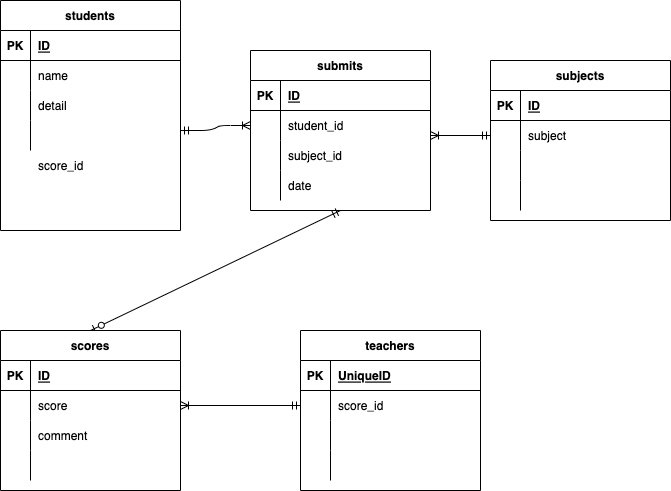

The diagram above was exported from draw.io. Its source (the exported page's mxGraphModel, read from the mxfile embedded in the PNG):
<mxGraphModel dx="898" dy="680" grid="1" gridSize="10" guides="1" tooltips="1" connect="1" arrows="1" fold="1" page="1" pageScale="1" pageWidth="827" pageHeight="1169" math="0" shadow="0">
  <root>
    <mxCell id="FPvYVp53zYEhrLymwZ5S-0" />
    <mxCell id="FPvYVp53zYEhrLymwZ5S-1" parent="FPvYVp53zYEhrLymwZ5S-0" />
    <mxCell id="FPvYVp53zYEhrLymwZ5S-2" value="students" style="shape=table;startSize=30;container=1;collapsible=1;childLayout=tableLayout;fixedRows=1;rowLines=0;fontStyle=1;align=center;resizeLast=1;" vertex="1" parent="FPvYVp53zYEhrLymwZ5S-1">
      <mxGeometry x="100" y="80" width="180" height="230" as="geometry" />
    </mxCell>
    <mxCell id="FPvYVp53zYEhrLymwZ5S-3" value="" style="shape=partialRectangle;collapsible=0;dropTarget=0;pointerEvents=0;fillColor=none;top=0;left=0;bottom=1;right=0;points=[[0,0.5],[1,0.5]];portConstraint=eastwest;" vertex="1" parent="FPvYVp53zYEhrLymwZ5S-2">
      <mxGeometry y="30" width="180" height="30" as="geometry" />
    </mxCell>
    <mxCell id="FPvYVp53zYEhrLymwZ5S-4" value="PK" style="shape=partialRectangle;connectable=0;fillColor=none;top=0;left=0;bottom=0;right=0;fontStyle=1;overflow=hidden;" vertex="1" parent="FPvYVp53zYEhrLymwZ5S-3">
      <mxGeometry width="30" height="30" as="geometry">
        <mxRectangle width="30" height="30" as="alternateBounds" />
      </mxGeometry>
    </mxCell>
    <mxCell id="FPvYVp53zYEhrLymwZ5S-5" value="ID" style="shape=partialRectangle;connectable=0;fillColor=none;top=0;left=0;bottom=0;right=0;align=left;spacingLeft=6;fontStyle=5;overflow=hidden;" vertex="1" parent="FPvYVp53zYEhrLymwZ5S-3">
      <mxGeometry x="30" width="150" height="30" as="geometry">
        <mxRectangle width="150" height="30" as="alternateBounds" />
      </mxGeometry>
    </mxCell>
    <mxCell id="FPvYVp53zYEhrLymwZ5S-6" value="" style="shape=partialRectangle;collapsible=0;dropTarget=0;pointerEvents=0;fillColor=none;top=0;left=0;bottom=0;right=0;points=[[0,0.5],[1,0.5]];portConstraint=eastwest;" vertex="1" parent="FPvYVp53zYEhrLymwZ5S-2">
      <mxGeometry y="60" width="180" height="30" as="geometry" />
    </mxCell>
    <mxCell id="FPvYVp53zYEhrLymwZ5S-7" value="" style="shape=partialRectangle;connectable=0;fillColor=none;top=0;left=0;bottom=0;right=0;editable=1;overflow=hidden;" vertex="1" parent="FPvYVp53zYEhrLymwZ5S-6">
      <mxGeometry width="30" height="30" as="geometry">
        <mxRectangle width="30" height="30" as="alternateBounds" />
      </mxGeometry>
    </mxCell>
    <mxCell id="FPvYVp53zYEhrLymwZ5S-8" value="name" style="shape=partialRectangle;connectable=0;fillColor=none;top=0;left=0;bottom=0;right=0;align=left;spacingLeft=6;overflow=hidden;" vertex="1" parent="FPvYVp53zYEhrLymwZ5S-6">
      <mxGeometry x="30" width="150" height="30" as="geometry">
        <mxRectangle width="150" height="30" as="alternateBounds" />
      </mxGeometry>
    </mxCell>
    <mxCell id="FPvYVp53zYEhrLymwZ5S-9" value="" style="shape=partialRectangle;collapsible=0;dropTarget=0;pointerEvents=0;fillColor=none;top=0;left=0;bottom=0;right=0;points=[[0,0.5],[1,0.5]];portConstraint=eastwest;" vertex="1" parent="FPvYVp53zYEhrLymwZ5S-2">
      <mxGeometry y="90" width="180" height="30" as="geometry" />
    </mxCell>
    <mxCell id="FPvYVp53zYEhrLymwZ5S-10" value="" style="shape=partialRectangle;connectable=0;fillColor=none;top=0;left=0;bottom=0;right=0;editable=1;overflow=hidden;" vertex="1" parent="FPvYVp53zYEhrLymwZ5S-9">
      <mxGeometry width="30" height="30" as="geometry">
        <mxRectangle width="30" height="30" as="alternateBounds" />
      </mxGeometry>
    </mxCell>
    <mxCell id="FPvYVp53zYEhrLymwZ5S-11" value="detail" style="shape=partialRectangle;connectable=0;fillColor=none;top=0;left=0;bottom=0;right=0;align=left;spacingLeft=6;overflow=hidden;" vertex="1" parent="FPvYVp53zYEhrLymwZ5S-9">
      <mxGeometry x="30" width="150" height="30" as="geometry">
        <mxRectangle width="150" height="30" as="alternateBounds" />
      </mxGeometry>
    </mxCell>
    <mxCell id="FPvYVp53zYEhrLymwZ5S-12" value="" style="shape=partialRectangle;collapsible=0;dropTarget=0;pointerEvents=0;fillColor=none;top=0;left=0;bottom=0;right=0;points=[[0,0.5],[1,0.5]];portConstraint=eastwest;" vertex="1" parent="FPvYVp53zYEhrLymwZ5S-2">
      <mxGeometry y="120" width="180" height="30" as="geometry" />
    </mxCell>
    <mxCell id="FPvYVp53zYEhrLymwZ5S-13" value="" style="shape=partialRectangle;connectable=0;fillColor=none;top=0;left=0;bottom=0;right=0;editable=1;overflow=hidden;" vertex="1" parent="FPvYVp53zYEhrLymwZ5S-12">
      <mxGeometry width="30" height="30" as="geometry">
        <mxRectangle width="30" height="30" as="alternateBounds" />
      </mxGeometry>
    </mxCell>
    <mxCell id="FPvYVp53zYEhrLymwZ5S-14" value="" style="shape=partialRectangle;connectable=0;fillColor=none;top=0;left=0;bottom=0;right=0;align=left;spacingLeft=6;overflow=hidden;" vertex="1" parent="FPvYVp53zYEhrLymwZ5S-12">
      <mxGeometry x="30" width="150" height="30" as="geometry">
        <mxRectangle width="150" height="30" as="alternateBounds" />
      </mxGeometry>
    </mxCell>
    <mxCell id="FPvYVp53zYEhrLymwZ5S-41" value="subjects" style="shape=table;startSize=30;container=1;collapsible=1;childLayout=tableLayout;fixedRows=1;rowLines=0;fontStyle=1;align=center;resizeLast=1;" vertex="1" parent="FPvYVp53zYEhrLymwZ5S-1">
      <mxGeometry x="590" y="140" width="180" height="160" as="geometry" />
    </mxCell>
    <mxCell id="FPvYVp53zYEhrLymwZ5S-42" value="" style="shape=partialRectangle;collapsible=0;dropTarget=0;pointerEvents=0;fillColor=none;top=0;left=0;bottom=1;right=0;points=[[0,0.5],[1,0.5]];portConstraint=eastwest;" vertex="1" parent="FPvYVp53zYEhrLymwZ5S-41">
      <mxGeometry y="30" width="180" height="30" as="geometry" />
    </mxCell>
    <mxCell id="FPvYVp53zYEhrLymwZ5S-43" value="PK" style="shape=partialRectangle;connectable=0;fillColor=none;top=0;left=0;bottom=0;right=0;fontStyle=1;overflow=hidden;" vertex="1" parent="FPvYVp53zYEhrLymwZ5S-42">
      <mxGeometry width="30" height="30" as="geometry">
        <mxRectangle width="30" height="30" as="alternateBounds" />
      </mxGeometry>
    </mxCell>
    <mxCell id="FPvYVp53zYEhrLymwZ5S-44" value="ID" style="shape=partialRectangle;connectable=0;fillColor=none;top=0;left=0;bottom=0;right=0;align=left;spacingLeft=6;fontStyle=5;overflow=hidden;" vertex="1" parent="FPvYVp53zYEhrLymwZ5S-42">
      <mxGeometry x="30" width="150" height="30" as="geometry">
        <mxRectangle width="150" height="30" as="alternateBounds" />
      </mxGeometry>
    </mxCell>
    <mxCell id="FPvYVp53zYEhrLymwZ5S-45" value="" style="shape=partialRectangle;collapsible=0;dropTarget=0;pointerEvents=0;fillColor=none;top=0;left=0;bottom=0;right=0;points=[[0,0.5],[1,0.5]];portConstraint=eastwest;" vertex="1" parent="FPvYVp53zYEhrLymwZ5S-41">
      <mxGeometry y="60" width="180" height="30" as="geometry" />
    </mxCell>
    <mxCell id="FPvYVp53zYEhrLymwZ5S-46" value="" style="shape=partialRectangle;connectable=0;fillColor=none;top=0;left=0;bottom=0;right=0;editable=1;overflow=hidden;" vertex="1" parent="FPvYVp53zYEhrLymwZ5S-45">
      <mxGeometry width="30" height="30" as="geometry">
        <mxRectangle width="30" height="30" as="alternateBounds" />
      </mxGeometry>
    </mxCell>
    <mxCell id="FPvYVp53zYEhrLymwZ5S-47" value="subject" style="shape=partialRectangle;connectable=0;fillColor=none;top=0;left=0;bottom=0;right=0;align=left;spacingLeft=6;overflow=hidden;" vertex="1" parent="FPvYVp53zYEhrLymwZ5S-45">
      <mxGeometry x="30" width="150" height="30" as="geometry">
        <mxRectangle width="150" height="30" as="alternateBounds" />
      </mxGeometry>
    </mxCell>
    <mxCell id="FPvYVp53zYEhrLymwZ5S-48" value="" style="shape=partialRectangle;collapsible=0;dropTarget=0;pointerEvents=0;fillColor=none;top=0;left=0;bottom=0;right=0;points=[[0,0.5],[1,0.5]];portConstraint=eastwest;" vertex="1" parent="FPvYVp53zYEhrLymwZ5S-41">
      <mxGeometry y="90" width="180" height="30" as="geometry" />
    </mxCell>
    <mxCell id="FPvYVp53zYEhrLymwZ5S-49" value="" style="shape=partialRectangle;connectable=0;fillColor=none;top=0;left=0;bottom=0;right=0;editable=1;overflow=hidden;" vertex="1" parent="FPvYVp53zYEhrLymwZ5S-48">
      <mxGeometry width="30" height="30" as="geometry">
        <mxRectangle width="30" height="30" as="alternateBounds" />
      </mxGeometry>
    </mxCell>
    <mxCell id="FPvYVp53zYEhrLymwZ5S-50" value="" style="shape=partialRectangle;connectable=0;fillColor=none;top=0;left=0;bottom=0;right=0;align=left;spacingLeft=6;overflow=hidden;" vertex="1" parent="FPvYVp53zYEhrLymwZ5S-48">
      <mxGeometry x="30" width="150" height="30" as="geometry">
        <mxRectangle width="150" height="30" as="alternateBounds" />
      </mxGeometry>
    </mxCell>
    <mxCell id="FPvYVp53zYEhrLymwZ5S-51" value="" style="shape=partialRectangle;collapsible=0;dropTarget=0;pointerEvents=0;fillColor=none;top=0;left=0;bottom=0;right=0;points=[[0,0.5],[1,0.5]];portConstraint=eastwest;" vertex="1" parent="FPvYVp53zYEhrLymwZ5S-41">
      <mxGeometry y="120" width="180" height="30" as="geometry" />
    </mxCell>
    <mxCell id="FPvYVp53zYEhrLymwZ5S-52" value="" style="shape=partialRectangle;connectable=0;fillColor=none;top=0;left=0;bottom=0;right=0;editable=1;overflow=hidden;" vertex="1" parent="FPvYVp53zYEhrLymwZ5S-51">
      <mxGeometry width="30" height="30" as="geometry">
        <mxRectangle width="30" height="30" as="alternateBounds" />
      </mxGeometry>
    </mxCell>
    <mxCell id="FPvYVp53zYEhrLymwZ5S-53" value="" style="shape=partialRectangle;connectable=0;fillColor=none;top=0;left=0;bottom=0;right=0;align=left;spacingLeft=6;overflow=hidden;" vertex="1" parent="FPvYVp53zYEhrLymwZ5S-51">
      <mxGeometry x="30" width="150" height="30" as="geometry">
        <mxRectangle width="150" height="30" as="alternateBounds" />
      </mxGeometry>
    </mxCell>
    <mxCell id="qVh2fT-C6ToJhJV_4ppH-13" value="" style="shape=partialRectangle;collapsible=0;dropTarget=0;pointerEvents=0;fillColor=none;top=0;left=0;bottom=0;right=0;points=[[0,0.5],[1,0.5]];portConstraint=eastwest;" vertex="1" parent="FPvYVp53zYEhrLymwZ5S-1">
      <mxGeometry x="100" y="230" width="180" height="30" as="geometry" />
    </mxCell>
    <mxCell id="qVh2fT-C6ToJhJV_4ppH-14" value="" style="shape=partialRectangle;connectable=0;fillColor=none;top=0;left=0;bottom=0;right=0;editable=1;overflow=hidden;" vertex="1" parent="qVh2fT-C6ToJhJV_4ppH-13">
      <mxGeometry width="30" height="30" as="geometry">
        <mxRectangle width="30" height="30" as="alternateBounds" />
      </mxGeometry>
    </mxCell>
    <mxCell id="qVh2fT-C6ToJhJV_4ppH-15" value="score_id" style="shape=partialRectangle;connectable=0;fillColor=none;top=0;left=0;bottom=0;right=0;align=left;spacingLeft=6;overflow=hidden;" vertex="1" parent="qVh2fT-C6ToJhJV_4ppH-13">
      <mxGeometry x="30" width="150" height="30" as="geometry">
        <mxRectangle width="150" height="30" as="alternateBounds" />
      </mxGeometry>
    </mxCell>
    <mxCell id="qVh2fT-C6ToJhJV_4ppH-16" value="" style="fontSize=12;html=1;endArrow=ERzeroToOne;startArrow=ERmandOne;exitX=0.5;exitY=1;exitDx=0;exitDy=0;entryX=0.5;entryY=0;entryDx=0;entryDy=0;" edge="1" parent="FPvYVp53zYEhrLymwZ5S-1" source="tUycwGbWreixtl2lg20Y-0" target="JReghM4FAXLRYL0a0t1O-0">
      <mxGeometry width="100" height="100" relative="1" as="geometry">
        <mxPoint x="140" y="320" as="sourcePoint" />
        <mxPoint x="240" y="220" as="targetPoint" />
      </mxGeometry>
    </mxCell>
    <mxCell id="qVh2fT-C6ToJhJV_4ppH-17" value="teachers" style="shape=table;startSize=30;container=1;collapsible=1;childLayout=tableLayout;fixedRows=1;rowLines=0;fontStyle=1;align=center;resizeLast=1;" vertex="1" parent="FPvYVp53zYEhrLymwZ5S-1">
      <mxGeometry x="400" y="410" width="180" height="160" as="geometry" />
    </mxCell>
    <mxCell id="qVh2fT-C6ToJhJV_4ppH-18" value="" style="shape=partialRectangle;collapsible=0;dropTarget=0;pointerEvents=0;fillColor=none;top=0;left=0;bottom=1;right=0;points=[[0,0.5],[1,0.5]];portConstraint=eastwest;" vertex="1" parent="qVh2fT-C6ToJhJV_4ppH-17">
      <mxGeometry y="30" width="180" height="30" as="geometry" />
    </mxCell>
    <mxCell id="qVh2fT-C6ToJhJV_4ppH-19" value="PK" style="shape=partialRectangle;connectable=0;fillColor=none;top=0;left=0;bottom=0;right=0;fontStyle=1;overflow=hidden;" vertex="1" parent="qVh2fT-C6ToJhJV_4ppH-18">
      <mxGeometry width="30" height="30" as="geometry">
        <mxRectangle width="30" height="30" as="alternateBounds" />
      </mxGeometry>
    </mxCell>
    <mxCell id="qVh2fT-C6ToJhJV_4ppH-20" value="UniqueID" style="shape=partialRectangle;connectable=0;fillColor=none;top=0;left=0;bottom=0;right=0;align=left;spacingLeft=6;fontStyle=5;overflow=hidden;" vertex="1" parent="qVh2fT-C6ToJhJV_4ppH-18">
      <mxGeometry x="30" width="150" height="30" as="geometry">
        <mxRectangle width="150" height="30" as="alternateBounds" />
      </mxGeometry>
    </mxCell>
    <mxCell id="qVh2fT-C6ToJhJV_4ppH-21" value="" style="shape=partialRectangle;collapsible=0;dropTarget=0;pointerEvents=0;fillColor=none;top=0;left=0;bottom=0;right=0;points=[[0,0.5],[1,0.5]];portConstraint=eastwest;" vertex="1" parent="qVh2fT-C6ToJhJV_4ppH-17">
      <mxGeometry y="60" width="180" height="30" as="geometry" />
    </mxCell>
    <mxCell id="qVh2fT-C6ToJhJV_4ppH-22" value="" style="shape=partialRectangle;connectable=0;fillColor=none;top=0;left=0;bottom=0;right=0;editable=1;overflow=hidden;" vertex="1" parent="qVh2fT-C6ToJhJV_4ppH-21">
      <mxGeometry width="30" height="30" as="geometry">
        <mxRectangle width="30" height="30" as="alternateBounds" />
      </mxGeometry>
    </mxCell>
    <mxCell id="qVh2fT-C6ToJhJV_4ppH-23" value="score_id" style="shape=partialRectangle;connectable=0;fillColor=none;top=0;left=0;bottom=0;right=0;align=left;spacingLeft=6;overflow=hidden;" vertex="1" parent="qVh2fT-C6ToJhJV_4ppH-21">
      <mxGeometry x="30" width="150" height="30" as="geometry">
        <mxRectangle width="150" height="30" as="alternateBounds" />
      </mxGeometry>
    </mxCell>
    <mxCell id="qVh2fT-C6ToJhJV_4ppH-24" value="" style="shape=partialRectangle;collapsible=0;dropTarget=0;pointerEvents=0;fillColor=none;top=0;left=0;bottom=0;right=0;points=[[0,0.5],[1,0.5]];portConstraint=eastwest;" vertex="1" parent="qVh2fT-C6ToJhJV_4ppH-17">
      <mxGeometry y="90" width="180" height="30" as="geometry" />
    </mxCell>
    <mxCell id="qVh2fT-C6ToJhJV_4ppH-25" value="" style="shape=partialRectangle;connectable=0;fillColor=none;top=0;left=0;bottom=0;right=0;editable=1;overflow=hidden;" vertex="1" parent="qVh2fT-C6ToJhJV_4ppH-24">
      <mxGeometry width="30" height="30" as="geometry">
        <mxRectangle width="30" height="30" as="alternateBounds" />
      </mxGeometry>
    </mxCell>
    <mxCell id="qVh2fT-C6ToJhJV_4ppH-26" value="" style="shape=partialRectangle;connectable=0;fillColor=none;top=0;left=0;bottom=0;right=0;align=left;spacingLeft=6;overflow=hidden;" vertex="1" parent="qVh2fT-C6ToJhJV_4ppH-24">
      <mxGeometry x="30" width="150" height="30" as="geometry">
        <mxRectangle width="150" height="30" as="alternateBounds" />
      </mxGeometry>
    </mxCell>
    <mxCell id="qVh2fT-C6ToJhJV_4ppH-27" value="" style="shape=partialRectangle;collapsible=0;dropTarget=0;pointerEvents=0;fillColor=none;top=0;left=0;bottom=0;right=0;points=[[0,0.5],[1,0.5]];portConstraint=eastwest;" vertex="1" parent="qVh2fT-C6ToJhJV_4ppH-17">
      <mxGeometry y="120" width="180" height="30" as="geometry" />
    </mxCell>
    <mxCell id="qVh2fT-C6ToJhJV_4ppH-28" value="" style="shape=partialRectangle;connectable=0;fillColor=none;top=0;left=0;bottom=0;right=0;editable=1;overflow=hidden;" vertex="1" parent="qVh2fT-C6ToJhJV_4ppH-27">
      <mxGeometry width="30" height="30" as="geometry">
        <mxRectangle width="30" height="30" as="alternateBounds" />
      </mxGeometry>
    </mxCell>
    <mxCell id="qVh2fT-C6ToJhJV_4ppH-29" value="" style="shape=partialRectangle;connectable=0;fillColor=none;top=0;left=0;bottom=0;right=0;align=left;spacingLeft=6;overflow=hidden;" vertex="1" parent="qVh2fT-C6ToJhJV_4ppH-27">
      <mxGeometry x="30" width="150" height="30" as="geometry">
        <mxRectangle width="150" height="30" as="alternateBounds" />
      </mxGeometry>
    </mxCell>
    <mxCell id="JReghM4FAXLRYL0a0t1O-0" value="scores" style="shape=table;startSize=30;container=1;collapsible=1;childLayout=tableLayout;fixedRows=1;rowLines=0;fontStyle=1;align=center;resizeLast=1;" vertex="1" parent="FPvYVp53zYEhrLymwZ5S-1">
      <mxGeometry x="100" y="410" width="180" height="160" as="geometry" />
    </mxCell>
    <mxCell id="JReghM4FAXLRYL0a0t1O-1" value="" style="shape=partialRectangle;collapsible=0;dropTarget=0;pointerEvents=0;fillColor=none;top=0;left=0;bottom=1;right=0;points=[[0,0.5],[1,0.5]];portConstraint=eastwest;" vertex="1" parent="JReghM4FAXLRYL0a0t1O-0">
      <mxGeometry y="30" width="180" height="30" as="geometry" />
    </mxCell>
    <mxCell id="JReghM4FAXLRYL0a0t1O-2" value="PK" style="shape=partialRectangle;connectable=0;fillColor=none;top=0;left=0;bottom=0;right=0;fontStyle=1;overflow=hidden;" vertex="1" parent="JReghM4FAXLRYL0a0t1O-1">
      <mxGeometry width="30" height="30" as="geometry">
        <mxRectangle width="30" height="30" as="alternateBounds" />
      </mxGeometry>
    </mxCell>
    <mxCell id="JReghM4FAXLRYL0a0t1O-3" value="ID" style="shape=partialRectangle;connectable=0;fillColor=none;top=0;left=0;bottom=0;right=0;align=left;spacingLeft=6;fontStyle=5;overflow=hidden;" vertex="1" parent="JReghM4FAXLRYL0a0t1O-1">
      <mxGeometry x="30" width="150" height="30" as="geometry">
        <mxRectangle width="150" height="30" as="alternateBounds" />
      </mxGeometry>
    </mxCell>
    <mxCell id="JReghM4FAXLRYL0a0t1O-4" value="" style="shape=partialRectangle;collapsible=0;dropTarget=0;pointerEvents=0;fillColor=none;top=0;left=0;bottom=0;right=0;points=[[0,0.5],[1,0.5]];portConstraint=eastwest;" vertex="1" parent="JReghM4FAXLRYL0a0t1O-0">
      <mxGeometry y="60" width="180" height="30" as="geometry" />
    </mxCell>
    <mxCell id="JReghM4FAXLRYL0a0t1O-5" value="" style="shape=partialRectangle;connectable=0;fillColor=none;top=0;left=0;bottom=0;right=0;editable=1;overflow=hidden;" vertex="1" parent="JReghM4FAXLRYL0a0t1O-4">
      <mxGeometry width="30" height="30" as="geometry">
        <mxRectangle width="30" height="30" as="alternateBounds" />
      </mxGeometry>
    </mxCell>
    <mxCell id="JReghM4FAXLRYL0a0t1O-6" value="score" style="shape=partialRectangle;connectable=0;fillColor=none;top=0;left=0;bottom=0;right=0;align=left;spacingLeft=6;overflow=hidden;" vertex="1" parent="JReghM4FAXLRYL0a0t1O-4">
      <mxGeometry x="30" width="150" height="30" as="geometry">
        <mxRectangle width="150" height="30" as="alternateBounds" />
      </mxGeometry>
    </mxCell>
    <mxCell id="JReghM4FAXLRYL0a0t1O-7" value="" style="shape=partialRectangle;collapsible=0;dropTarget=0;pointerEvents=0;fillColor=none;top=0;left=0;bottom=0;right=0;points=[[0,0.5],[1,0.5]];portConstraint=eastwest;" vertex="1" parent="JReghM4FAXLRYL0a0t1O-0">
      <mxGeometry y="90" width="180" height="30" as="geometry" />
    </mxCell>
    <mxCell id="JReghM4FAXLRYL0a0t1O-8" value="" style="shape=partialRectangle;connectable=0;fillColor=none;top=0;left=0;bottom=0;right=0;editable=1;overflow=hidden;" vertex="1" parent="JReghM4FAXLRYL0a0t1O-7">
      <mxGeometry width="30" height="30" as="geometry">
        <mxRectangle width="30" height="30" as="alternateBounds" />
      </mxGeometry>
    </mxCell>
    <mxCell id="JReghM4FAXLRYL0a0t1O-9" value="comment" style="shape=partialRectangle;connectable=0;fillColor=none;top=0;left=0;bottom=0;right=0;align=left;spacingLeft=6;overflow=hidden;" vertex="1" parent="JReghM4FAXLRYL0a0t1O-7">
      <mxGeometry x="30" width="150" height="30" as="geometry">
        <mxRectangle width="150" height="30" as="alternateBounds" />
      </mxGeometry>
    </mxCell>
    <mxCell id="JReghM4FAXLRYL0a0t1O-10" value="" style="shape=partialRectangle;collapsible=0;dropTarget=0;pointerEvents=0;fillColor=none;top=0;left=0;bottom=0;right=0;points=[[0,0.5],[1,0.5]];portConstraint=eastwest;" vertex="1" parent="JReghM4FAXLRYL0a0t1O-0">
      <mxGeometry y="120" width="180" height="30" as="geometry" />
    </mxCell>
    <mxCell id="JReghM4FAXLRYL0a0t1O-11" value="" style="shape=partialRectangle;connectable=0;fillColor=none;top=0;left=0;bottom=0;right=0;editable=1;overflow=hidden;" vertex="1" parent="JReghM4FAXLRYL0a0t1O-10">
      <mxGeometry width="30" height="30" as="geometry">
        <mxRectangle width="30" height="30" as="alternateBounds" />
      </mxGeometry>
    </mxCell>
    <mxCell id="JReghM4FAXLRYL0a0t1O-12" value="" style="shape=partialRectangle;connectable=0;fillColor=none;top=0;left=0;bottom=0;right=0;align=left;spacingLeft=6;overflow=hidden;" vertex="1" parent="JReghM4FAXLRYL0a0t1O-10">
      <mxGeometry x="30" width="150" height="30" as="geometry">
        <mxRectangle width="150" height="30" as="alternateBounds" />
      </mxGeometry>
    </mxCell>
    <mxCell id="tUycwGbWreixtl2lg20Y-0" value="submits" style="shape=table;startSize=30;container=1;collapsible=1;childLayout=tableLayout;fixedRows=1;rowLines=0;fontStyle=1;align=center;resizeLast=1;" vertex="1" parent="FPvYVp53zYEhrLymwZ5S-1">
      <mxGeometry x="350" y="130" width="180" height="160" as="geometry" />
    </mxCell>
    <mxCell id="tUycwGbWreixtl2lg20Y-1" value="" style="shape=partialRectangle;collapsible=0;dropTarget=0;pointerEvents=0;fillColor=none;top=0;left=0;bottom=1;right=0;points=[[0,0.5],[1,0.5]];portConstraint=eastwest;" vertex="1" parent="tUycwGbWreixtl2lg20Y-0">
      <mxGeometry y="30" width="180" height="30" as="geometry" />
    </mxCell>
    <mxCell id="tUycwGbWreixtl2lg20Y-2" value="PK" style="shape=partialRectangle;connectable=0;fillColor=none;top=0;left=0;bottom=0;right=0;fontStyle=1;overflow=hidden;" vertex="1" parent="tUycwGbWreixtl2lg20Y-1">
      <mxGeometry width="30" height="30" as="geometry">
        <mxRectangle width="30" height="30" as="alternateBounds" />
      </mxGeometry>
    </mxCell>
    <mxCell id="tUycwGbWreixtl2lg20Y-3" value="ID" style="shape=partialRectangle;connectable=0;fillColor=none;top=0;left=0;bottom=0;right=0;align=left;spacingLeft=6;fontStyle=5;overflow=hidden;" vertex="1" parent="tUycwGbWreixtl2lg20Y-1">
      <mxGeometry x="30" width="150" height="30" as="geometry">
        <mxRectangle width="150" height="30" as="alternateBounds" />
      </mxGeometry>
    </mxCell>
    <mxCell id="tUycwGbWreixtl2lg20Y-4" value="" style="shape=partialRectangle;collapsible=0;dropTarget=0;pointerEvents=0;fillColor=none;top=0;left=0;bottom=0;right=0;points=[[0,0.5],[1,0.5]];portConstraint=eastwest;" vertex="1" parent="tUycwGbWreixtl2lg20Y-0">
      <mxGeometry y="60" width="180" height="30" as="geometry" />
    </mxCell>
    <mxCell id="tUycwGbWreixtl2lg20Y-5" value="" style="shape=partialRectangle;connectable=0;fillColor=none;top=0;left=0;bottom=0;right=0;editable=1;overflow=hidden;" vertex="1" parent="tUycwGbWreixtl2lg20Y-4">
      <mxGeometry width="30" height="30" as="geometry">
        <mxRectangle width="30" height="30" as="alternateBounds" />
      </mxGeometry>
    </mxCell>
    <mxCell id="tUycwGbWreixtl2lg20Y-6" value="student_id" style="shape=partialRectangle;connectable=0;fillColor=none;top=0;left=0;bottom=0;right=0;align=left;spacingLeft=6;overflow=hidden;" vertex="1" parent="tUycwGbWreixtl2lg20Y-4">
      <mxGeometry x="30" width="150" height="30" as="geometry">
        <mxRectangle width="150" height="30" as="alternateBounds" />
      </mxGeometry>
    </mxCell>
    <mxCell id="tUycwGbWreixtl2lg20Y-7" value="" style="shape=partialRectangle;collapsible=0;dropTarget=0;pointerEvents=0;fillColor=none;top=0;left=0;bottom=0;right=0;points=[[0,0.5],[1,0.5]];portConstraint=eastwest;" vertex="1" parent="tUycwGbWreixtl2lg20Y-0">
      <mxGeometry y="90" width="180" height="30" as="geometry" />
    </mxCell>
    <mxCell id="tUycwGbWreixtl2lg20Y-8" value="" style="shape=partialRectangle;connectable=0;fillColor=none;top=0;left=0;bottom=0;right=0;editable=1;overflow=hidden;" vertex="1" parent="tUycwGbWreixtl2lg20Y-7">
      <mxGeometry width="30" height="30" as="geometry">
        <mxRectangle width="30" height="30" as="alternateBounds" />
      </mxGeometry>
    </mxCell>
    <mxCell id="tUycwGbWreixtl2lg20Y-9" value="subject_id" style="shape=partialRectangle;connectable=0;fillColor=none;top=0;left=0;bottom=0;right=0;align=left;spacingLeft=6;overflow=hidden;" vertex="1" parent="tUycwGbWreixtl2lg20Y-7">
      <mxGeometry x="30" width="150" height="30" as="geometry">
        <mxRectangle width="150" height="30" as="alternateBounds" />
      </mxGeometry>
    </mxCell>
    <mxCell id="tUycwGbWreixtl2lg20Y-10" value="" style="shape=partialRectangle;collapsible=0;dropTarget=0;pointerEvents=0;fillColor=none;top=0;left=0;bottom=0;right=0;points=[[0,0.5],[1,0.5]];portConstraint=eastwest;" vertex="1" parent="tUycwGbWreixtl2lg20Y-0">
      <mxGeometry y="120" width="180" height="30" as="geometry" />
    </mxCell>
    <mxCell id="tUycwGbWreixtl2lg20Y-11" value="" style="shape=partialRectangle;connectable=0;fillColor=none;top=0;left=0;bottom=0;right=0;editable=1;overflow=hidden;" vertex="1" parent="tUycwGbWreixtl2lg20Y-10">
      <mxGeometry width="30" height="30" as="geometry">
        <mxRectangle width="30" height="30" as="alternateBounds" />
      </mxGeometry>
    </mxCell>
    <mxCell id="tUycwGbWreixtl2lg20Y-12" value="date" style="shape=partialRectangle;connectable=0;fillColor=none;top=0;left=0;bottom=0;right=0;align=left;spacingLeft=6;overflow=hidden;" vertex="1" parent="tUycwGbWreixtl2lg20Y-10">
      <mxGeometry x="30" width="150" height="30" as="geometry">
        <mxRectangle width="150" height="30" as="alternateBounds" />
      </mxGeometry>
    </mxCell>
    <mxCell id="tUycwGbWreixtl2lg20Y-14" value="" style="edgeStyle=entityRelationEdgeStyle;fontSize=12;html=1;endArrow=ERoneToMany;startArrow=ERmandOne;" edge="1" parent="FPvYVp53zYEhrLymwZ5S-1" target="tUycwGbWreixtl2lg20Y-4">
      <mxGeometry width="100" height="100" relative="1" as="geometry">
        <mxPoint x="280" y="210" as="sourcePoint" />
        <mxPoint x="380" y="110" as="targetPoint" />
      </mxGeometry>
    </mxCell>
    <mxCell id="tUycwGbWreixtl2lg20Y-15" value="" style="fontSize=12;html=1;endArrow=ERoneToMany;startArrow=ERmandOne;entryX=1;entryY=0.5;entryDx=0;entryDy=0;exitX=0;exitY=0.5;exitDx=0;exitDy=0;" edge="1" parent="FPvYVp53zYEhrLymwZ5S-1" source="qVh2fT-C6ToJhJV_4ppH-21" target="JReghM4FAXLRYL0a0t1O-4">
      <mxGeometry width="100" height="100" relative="1" as="geometry">
        <mxPoint x="400" y="500" as="sourcePoint" />
        <mxPoint x="500" y="400" as="targetPoint" />
      </mxGeometry>
    </mxCell>
    <mxCell id="FPvYVp53zYEhrLymwZ5S-54" value="" style="fontSize=12;html=1;endArrow=ERoneToMany;startArrow=ERmandOne;exitX=0;exitY=0.5;exitDx=0;exitDy=0;" edge="1" parent="FPvYVp53zYEhrLymwZ5S-1" source="FPvYVp53zYEhrLymwZ5S-45">
      <mxGeometry width="100" height="100" relative="1" as="geometry">
        <mxPoint x="530" y="215" as="sourcePoint" />
        <mxPoint x="530" y="215" as="targetPoint" />
      </mxGeometry>
    </mxCell>
  </root>
</mxGraphModel>